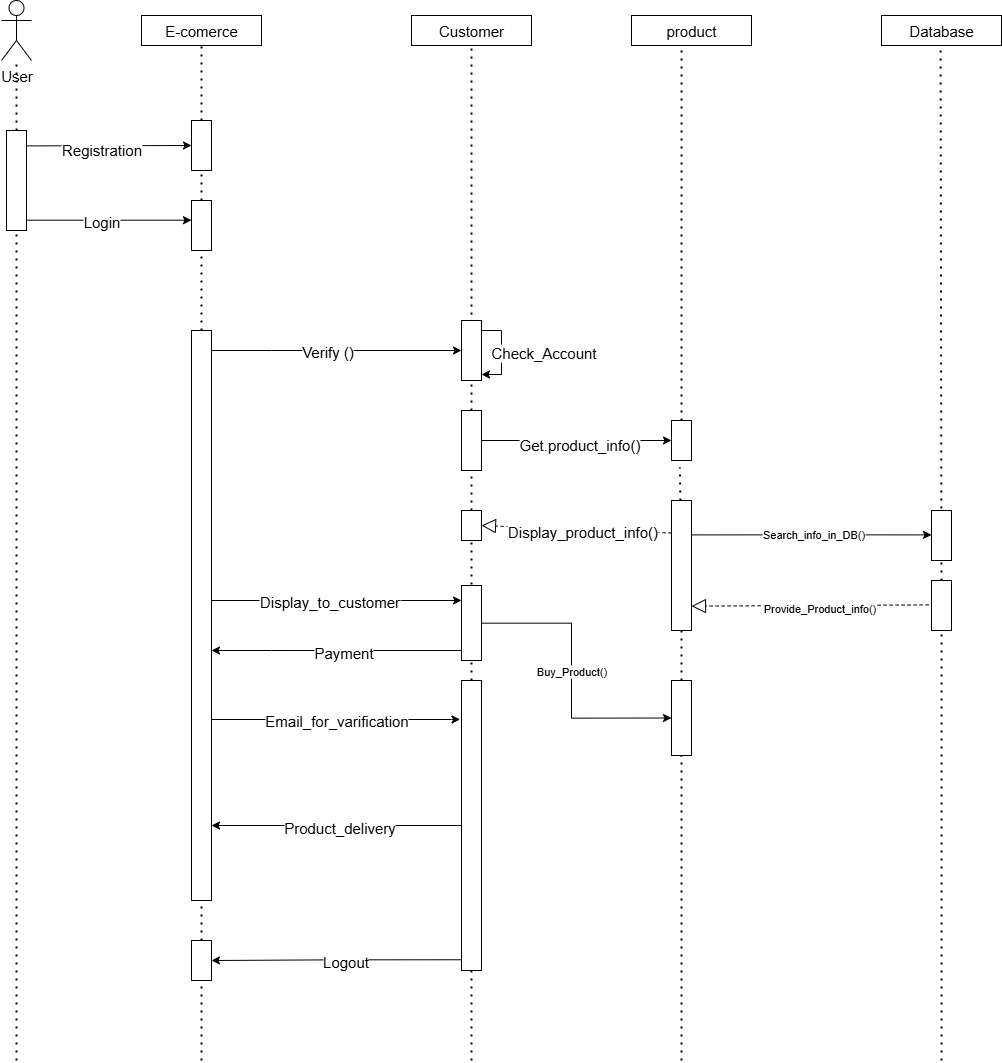

The diagram above was exported from draw.io. Its source (the exported page's mxGraphModel, read from the mxfile embedded in the PNG):
<mxGraphModel dx="3233" dy="1963" grid="1" gridSize="10" guides="1" tooltips="1" connect="1" arrows="1" fold="1" page="1" pageScale="1" pageWidth="850" pageHeight="1100" math="0" shadow="0">
  <root>
    <mxCell id="0" />
    <mxCell id="1" parent="0" />
    <mxCell id="sYDpeaN8Pd98PwogOAf5-1" value="User" style="shape=umlActor;verticalLabelPosition=bottom;verticalAlign=top;html=1;outlineConnect=0;fontSize=15;" vertex="1" parent="1">
      <mxGeometry x="90" y="100" width="30" height="60" as="geometry" />
    </mxCell>
    <mxCell id="sYDpeaN8Pd98PwogOAf5-5" value="E-comerce" style="rounded=0;whiteSpace=wrap;html=1;fontSize=15;" vertex="1" parent="1">
      <mxGeometry x="230" y="115" width="120" height="30" as="geometry" />
    </mxCell>
    <mxCell id="sYDpeaN8Pd98PwogOAf5-6" value="Customer" style="rounded=0;whiteSpace=wrap;html=1;fontSize=15;" vertex="1" parent="1">
      <mxGeometry x="500" y="115" width="120" height="30" as="geometry" />
    </mxCell>
    <mxCell id="sYDpeaN8Pd98PwogOAf5-7" value="product" style="rounded=0;whiteSpace=wrap;html=1;fontSize=15;" vertex="1" parent="1">
      <mxGeometry x="720" y="115" width="120" height="30" as="geometry" />
    </mxCell>
    <mxCell id="sYDpeaN8Pd98PwogOAf5-8" value="Database" style="rounded=0;whiteSpace=wrap;html=1;fontSize=15;" vertex="1" parent="1">
      <mxGeometry x="970" y="115" width="120" height="30" as="geometry" />
    </mxCell>
    <mxCell id="sYDpeaN8Pd98PwogOAf5-13" value="" style="endArrow=classic;html=1;rounded=0;exitX=1.004;exitY=0.154;exitDx=0;exitDy=0;exitPerimeter=0;entryX=0;entryY=0.5;entryDx=0;entryDy=0;fontSize=15;" edge="1" parent="1">
      <mxGeometry width="50" height="50" relative="1" as="geometry">
        <mxPoint x="115.07999999999993" y="245.39999999999998" as="sourcePoint" />
        <mxPoint x="280" y="245" as="targetPoint" />
      </mxGeometry>
    </mxCell>
    <mxCell id="sYDpeaN8Pd98PwogOAf5-15" value="Registration" style="edgeLabel;html=1;align=center;verticalAlign=middle;resizable=0;points=[];fontSize=15;" vertex="1" connectable="0" parent="sYDpeaN8Pd98PwogOAf5-13">
      <mxGeometry x="-0.1083" y="-2" relative="1" as="geometry">
        <mxPoint as="offset" />
      </mxGeometry>
    </mxCell>
    <mxCell id="sYDpeaN8Pd98PwogOAf5-14" value="" style="endArrow=classic;html=1;rounded=0;exitX=1.004;exitY=0.154;exitDx=0;exitDy=0;exitPerimeter=0;entryX=0;entryY=0.5;entryDx=0;entryDy=0;fontSize=15;" edge="1" parent="1">
      <mxGeometry width="50" height="50" relative="1" as="geometry">
        <mxPoint x="115" y="319.69" as="sourcePoint" />
        <mxPoint x="280" y="319.69" as="targetPoint" />
      </mxGeometry>
    </mxCell>
    <mxCell id="sYDpeaN8Pd98PwogOAf5-16" value="Login" style="edgeLabel;html=1;align=center;verticalAlign=middle;resizable=0;points=[];fontSize=15;" vertex="1" connectable="0" parent="sYDpeaN8Pd98PwogOAf5-14">
      <mxGeometry x="-0.1153" relative="1" as="geometry">
        <mxPoint as="offset" />
      </mxGeometry>
    </mxCell>
    <mxCell id="sYDpeaN8Pd98PwogOAf5-17" value="" style="endArrow=none;dashed=1;html=1;dashPattern=1 3;strokeWidth=2;rounded=0;entryX=0.5;entryY=1;entryDx=0;entryDy=0;fontSize=15;" edge="1" parent="1" source="sYDpeaN8Pd98PwogOAf5-20" target="sYDpeaN8Pd98PwogOAf5-5">
      <mxGeometry width="50" height="50" relative="1" as="geometry">
        <mxPoint x="290" y="1170.952377319336" as="sourcePoint" />
        <mxPoint x="450" y="250" as="targetPoint" />
      </mxGeometry>
    </mxCell>
    <mxCell id="sYDpeaN8Pd98PwogOAf5-19" value="" style="endArrow=none;dashed=1;html=1;dashPattern=1 3;strokeWidth=2;rounded=0;entryX=0.5;entryY=1;entryDx=0;entryDy=0;fontSize=15;" edge="1" parent="1" source="sYDpeaN8Pd98PwogOAf5-25" target="sYDpeaN8Pd98PwogOAf5-18">
      <mxGeometry width="50" height="50" relative="1" as="geometry">
        <mxPoint x="290" y="1170.952377319336" as="sourcePoint" />
        <mxPoint x="290" y="145" as="targetPoint" />
      </mxGeometry>
    </mxCell>
    <mxCell id="sYDpeaN8Pd98PwogOAf5-18" value="" style="rounded=0;whiteSpace=wrap;html=1;fontSize=15;" vertex="1" parent="1">
      <mxGeometry x="280" y="300" width="20" height="50" as="geometry" />
    </mxCell>
    <mxCell id="sYDpeaN8Pd98PwogOAf5-21" value="" style="endArrow=none;dashed=1;html=1;dashPattern=1 3;strokeWidth=2;rounded=0;entryX=0.5;entryY=1;entryDx=0;entryDy=0;fontSize=15;" edge="1" parent="1" source="sYDpeaN8Pd98PwogOAf5-18" target="sYDpeaN8Pd98PwogOAf5-20">
      <mxGeometry width="50" height="50" relative="1" as="geometry">
        <mxPoint x="290" y="300" as="sourcePoint" />
        <mxPoint x="290" y="145" as="targetPoint" />
      </mxGeometry>
    </mxCell>
    <mxCell id="sYDpeaN8Pd98PwogOAf5-20" value="" style="rounded=0;whiteSpace=wrap;html=1;fontSize=15;" vertex="1" parent="1">
      <mxGeometry x="280" y="220" width="20" height="50" as="geometry" />
    </mxCell>
    <mxCell id="sYDpeaN8Pd98PwogOAf5-22" value="" style="endArrow=none;dashed=1;html=1;dashPattern=1 3;strokeWidth=2;rounded=0;entryX=0.5;entryY=1;entryDx=0;entryDy=0;fontSize=15;" edge="1" parent="1" source="sYDpeaN8Pd98PwogOAf5-34" target="sYDpeaN8Pd98PwogOAf5-6">
      <mxGeometry width="50" height="50" relative="1" as="geometry">
        <mxPoint x="560" y="1430.1859041539635" as="sourcePoint" />
        <mxPoint x="560" y="150" as="targetPoint" />
      </mxGeometry>
    </mxCell>
    <mxCell id="sYDpeaN8Pd98PwogOAf5-23" value="" style="endArrow=none;dashed=1;html=1;dashPattern=1 3;strokeWidth=2;rounded=0;entryX=0.417;entryY=1.167;entryDx=0;entryDy=0;entryPerimeter=0;fontSize=15;" edge="1" parent="1" source="sYDpeaN8Pd98PwogOAf5-57" target="sYDpeaN8Pd98PwogOAf5-7">
      <mxGeometry width="50" height="50" relative="1" as="geometry">
        <mxPoint x="770" y="1635.1859041539635" as="sourcePoint" />
        <mxPoint x="770" y="350" as="targetPoint" />
      </mxGeometry>
    </mxCell>
    <mxCell id="sYDpeaN8Pd98PwogOAf5-24" value="" style="endArrow=none;dashed=1;html=1;dashPattern=1 3;strokeWidth=2;rounded=0;entryX=0.5;entryY=1;entryDx=0;entryDy=0;fontSize=15;" edge="1" parent="1" source="sYDpeaN8Pd98PwogOAf5-75">
      <mxGeometry width="50" height="50" relative="1" as="geometry">
        <mxPoint x="1029.09" y="1430.1859041539635" as="sourcePoint" />
        <mxPoint x="1029.09" y="145" as="targetPoint" />
      </mxGeometry>
    </mxCell>
    <mxCell id="sYDpeaN8Pd98PwogOAf5-26" value="" style="endArrow=none;dashed=1;html=1;dashPattern=1 3;strokeWidth=2;rounded=0;entryX=0.5;entryY=1;entryDx=0;entryDy=0;fontSize=15;" edge="1" parent="1" source="sYDpeaN8Pd98PwogOAf5-44" target="sYDpeaN8Pd98PwogOAf5-25">
      <mxGeometry width="50" height="50" relative="1" as="geometry">
        <mxPoint x="290" y="1170.952377319336" as="sourcePoint" />
        <mxPoint x="290" y="350" as="targetPoint" />
      </mxGeometry>
    </mxCell>
    <mxCell id="sYDpeaN8Pd98PwogOAf5-32" style="edgeStyle=orthogonalEdgeStyle;rounded=0;orthogonalLoop=1;jettySize=auto;html=1;entryX=0;entryY=0.5;entryDx=0;entryDy=0;fontSize=15;" edge="1" parent="1" source="sYDpeaN8Pd98PwogOAf5-25" target="sYDpeaN8Pd98PwogOAf5-31">
      <mxGeometry relative="1" as="geometry">
        <Array as="points">
          <mxPoint x="360" y="450" />
          <mxPoint x="360" y="450" />
        </Array>
      </mxGeometry>
    </mxCell>
    <mxCell id="sYDpeaN8Pd98PwogOAf5-33" value="Verify ()" style="edgeLabel;html=1;align=center;verticalAlign=middle;resizable=0;points=[];fontSize=15;" vertex="1" connectable="0" parent="sYDpeaN8Pd98PwogOAf5-32">
      <mxGeometry x="-0.1032" y="1" relative="1" as="geometry">
        <mxPoint x="1" as="offset" />
      </mxGeometry>
    </mxCell>
    <mxCell id="sYDpeaN8Pd98PwogOAf5-51" style="edgeStyle=orthogonalEdgeStyle;rounded=0;orthogonalLoop=1;jettySize=auto;html=1;exitX=0;exitY=0.5;exitDx=0;exitDy=0;fontSize=15;" edge="1" parent="1" source="sYDpeaN8Pd98PwogOAf5-42" target="sYDpeaN8Pd98PwogOAf5-25">
      <mxGeometry relative="1" as="geometry">
        <Array as="points">
          <mxPoint x="370" y="925" />
          <mxPoint x="370" y="925" />
        </Array>
      </mxGeometry>
    </mxCell>
    <mxCell id="sYDpeaN8Pd98PwogOAf5-55" value="Product_delivery" style="edgeLabel;html=1;align=center;verticalAlign=middle;resizable=0;points=[];fontSize=15;" vertex="1" connectable="0" parent="sYDpeaN8Pd98PwogOAf5-51">
      <mxGeometry x="-0.001" relative="1" as="geometry">
        <mxPoint as="offset" />
      </mxGeometry>
    </mxCell>
    <mxCell id="sYDpeaN8Pd98PwogOAf5-25" value="" style="rounded=0;whiteSpace=wrap;html=1;fontSize=15;" vertex="1" parent="1">
      <mxGeometry x="280" y="430" width="20" height="570" as="geometry" />
    </mxCell>
    <mxCell id="sYDpeaN8Pd98PwogOAf5-28" value="" style="endArrow=none;dashed=1;html=1;dashPattern=1 3;strokeWidth=2;rounded=0;fontSize=15;" edge="1" parent="1" source="sYDpeaN8Pd98PwogOAf5-29" target="sYDpeaN8Pd98PwogOAf5-1">
      <mxGeometry width="50" height="50" relative="1" as="geometry">
        <mxPoint x="100" y="1310.6349690755208" as="sourcePoint" />
        <mxPoint x="100" y="180" as="targetPoint" />
      </mxGeometry>
    </mxCell>
    <mxCell id="sYDpeaN8Pd98PwogOAf5-30" value="" style="endArrow=none;dashed=1;html=1;dashPattern=1 3;strokeWidth=2;rounded=0;fontSize=15;" edge="1" parent="1" target="sYDpeaN8Pd98PwogOAf5-29">
      <mxGeometry width="50" height="50" relative="1" as="geometry">
        <mxPoint x="105" y="1160" as="sourcePoint" />
        <mxPoint x="100" y="180" as="targetPoint" />
      </mxGeometry>
    </mxCell>
    <mxCell id="sYDpeaN8Pd98PwogOAf5-29" value="" style="rounded=0;whiteSpace=wrap;html=1;fontSize=15;" vertex="1" parent="1">
      <mxGeometry x="95" y="230" width="20" height="100" as="geometry" />
    </mxCell>
    <mxCell id="sYDpeaN8Pd98PwogOAf5-31" value="" style="rounded=0;whiteSpace=wrap;html=1;fontSize=15;" vertex="1" parent="1">
      <mxGeometry x="550" y="420" width="20" height="60" as="geometry" />
    </mxCell>
    <mxCell id="sYDpeaN8Pd98PwogOAf5-35" value="" style="endArrow=none;dashed=1;html=1;dashPattern=1 3;strokeWidth=2;rounded=0;entryX=0.5;entryY=1;entryDx=0;entryDy=0;fontSize=15;" edge="1" parent="1" source="sYDpeaN8Pd98PwogOAf5-38" target="sYDpeaN8Pd98PwogOAf5-34">
      <mxGeometry width="50" height="50" relative="1" as="geometry">
        <mxPoint x="560" y="1430.1859041539635" as="sourcePoint" />
        <mxPoint x="560" y="145" as="targetPoint" />
      </mxGeometry>
    </mxCell>
    <mxCell id="sYDpeaN8Pd98PwogOAf5-59" style="edgeStyle=orthogonalEdgeStyle;rounded=0;orthogonalLoop=1;jettySize=auto;html=1;entryX=0;entryY=0.5;entryDx=0;entryDy=0;fontSize=15;" edge="1" parent="1" source="sYDpeaN8Pd98PwogOAf5-34" target="sYDpeaN8Pd98PwogOAf5-57">
      <mxGeometry relative="1" as="geometry" />
    </mxCell>
    <mxCell id="sYDpeaN8Pd98PwogOAf5-60" value="Get.product_info()" style="edgeLabel;html=1;align=center;verticalAlign=middle;resizable=0;points=[];fontSize=15;" vertex="1" connectable="0" parent="sYDpeaN8Pd98PwogOAf5-59">
      <mxGeometry x="0.0041" y="-2" relative="1" as="geometry">
        <mxPoint as="offset" />
      </mxGeometry>
    </mxCell>
    <mxCell id="sYDpeaN8Pd98PwogOAf5-34" value="" style="rounded=0;whiteSpace=wrap;html=1;fontSize=15;" vertex="1" parent="1">
      <mxGeometry x="550" y="510" width="20" height="60" as="geometry" />
    </mxCell>
    <mxCell id="sYDpeaN8Pd98PwogOAf5-36" style="edgeStyle=orthogonalEdgeStyle;rounded=0;orthogonalLoop=1;jettySize=auto;html=1;fontSize=15;" edge="1" parent="1" source="sYDpeaN8Pd98PwogOAf5-31">
      <mxGeometry relative="1" as="geometry">
        <mxPoint x="570" y="474" as="targetPoint" />
        <Array as="points">
          <mxPoint x="590" y="430" />
          <mxPoint x="590" y="474" />
        </Array>
      </mxGeometry>
    </mxCell>
    <mxCell id="sYDpeaN8Pd98PwogOAf5-37" value="Check_Account" style="edgeLabel;html=1;align=center;verticalAlign=middle;resizable=0;points=[];fontSize=15;" vertex="1" connectable="0" parent="sYDpeaN8Pd98PwogOAf5-36">
      <mxGeometry x="0.0371" y="1" relative="1" as="geometry">
        <mxPoint x="39" y="-3" as="offset" />
      </mxGeometry>
    </mxCell>
    <mxCell id="sYDpeaN8Pd98PwogOAf5-39" value="" style="endArrow=none;dashed=1;html=1;dashPattern=1 3;strokeWidth=2;rounded=0;entryX=0.5;entryY=1;entryDx=0;entryDy=0;fontSize=15;" edge="1" parent="1" source="sYDpeaN8Pd98PwogOAf5-42" target="sYDpeaN8Pd98PwogOAf5-38">
      <mxGeometry width="50" height="50" relative="1" as="geometry">
        <mxPoint x="560" y="1430.1859041539635" as="sourcePoint" />
        <mxPoint x="560" y="570" as="targetPoint" />
      </mxGeometry>
    </mxCell>
    <mxCell id="sYDpeaN8Pd98PwogOAf5-38" value="" style="rounded=0;whiteSpace=wrap;html=1;fontSize=15;" vertex="1" parent="1">
      <mxGeometry x="550" y="610" width="20" height="30" as="geometry" />
    </mxCell>
    <mxCell id="sYDpeaN8Pd98PwogOAf5-68" value="" style="edgeStyle=orthogonalEdgeStyle;rounded=0;orthogonalLoop=1;jettySize=auto;html=1;entryX=0;entryY=0.5;entryDx=0;entryDy=0;" edge="1" parent="1" source="sYDpeaN8Pd98PwogOAf5-41" target="sYDpeaN8Pd98PwogOAf5-67">
      <mxGeometry relative="1" as="geometry">
        <Array as="points">
          <mxPoint x="660" y="723" />
          <mxPoint x="660" y="818" />
        </Array>
      </mxGeometry>
    </mxCell>
    <mxCell id="sYDpeaN8Pd98PwogOAf5-70" value="Buy_Product()" style="edgeLabel;html=1;align=center;verticalAlign=middle;resizable=0;points=[];" vertex="1" connectable="0" parent="sYDpeaN8Pd98PwogOAf5-68">
      <mxGeometry x="-0.031" y="-2" relative="1" as="geometry">
        <mxPoint as="offset" />
      </mxGeometry>
    </mxCell>
    <mxCell id="sYDpeaN8Pd98PwogOAf5-41" value="" style="rounded=0;whiteSpace=wrap;html=1;fontSize=15;" vertex="1" parent="1">
      <mxGeometry x="550" y="685" width="20" height="75" as="geometry" />
    </mxCell>
    <mxCell id="sYDpeaN8Pd98PwogOAf5-43" value="" style="endArrow=none;dashed=1;html=1;dashPattern=1 3;strokeWidth=2;rounded=0;entryX=0.5;entryY=1;entryDx=0;entryDy=0;fontSize=15;" edge="1" parent="1" target="sYDpeaN8Pd98PwogOAf5-42">
      <mxGeometry width="50" height="50" relative="1" as="geometry">
        <mxPoint x="560" y="1160" as="sourcePoint" />
        <mxPoint x="560" y="640" as="targetPoint" />
      </mxGeometry>
    </mxCell>
    <mxCell id="sYDpeaN8Pd98PwogOAf5-42" value="" style="rounded=0;whiteSpace=wrap;html=1;fontSize=15;" vertex="1" parent="1">
      <mxGeometry x="550" y="780" width="20" height="290" as="geometry" />
    </mxCell>
    <mxCell id="sYDpeaN8Pd98PwogOAf5-45" value="" style="endArrow=none;dashed=1;html=1;dashPattern=1 3;strokeWidth=2;rounded=0;entryX=0.5;entryY=1;entryDx=0;entryDy=0;fontSize=15;" edge="1" parent="1" target="sYDpeaN8Pd98PwogOAf5-44">
      <mxGeometry width="50" height="50" relative="1" as="geometry">
        <mxPoint x="290" y="1160" as="sourcePoint" />
        <mxPoint x="290" y="1000" as="targetPoint" />
      </mxGeometry>
    </mxCell>
    <mxCell id="sYDpeaN8Pd98PwogOAf5-44" value="" style="rounded=0;whiteSpace=wrap;html=1;fontSize=15;" vertex="1" parent="1">
      <mxGeometry x="280" y="1040" width="20" height="40" as="geometry" />
    </mxCell>
    <mxCell id="sYDpeaN8Pd98PwogOAf5-46" style="edgeStyle=orthogonalEdgeStyle;rounded=0;orthogonalLoop=1;jettySize=auto;html=1;fontSize=15;" edge="1" parent="1">
      <mxGeometry relative="1" as="geometry">
        <mxPoint x="300" y="700.0044827586207" as="sourcePoint" />
        <mxPoint x="550" y="700.0044827586207" as="targetPoint" />
        <Array as="points">
          <mxPoint x="490" y="699.97" />
          <mxPoint x="490" y="699.97" />
        </Array>
      </mxGeometry>
    </mxCell>
    <mxCell id="sYDpeaN8Pd98PwogOAf5-49" value="Display_to_customer" style="edgeLabel;html=1;align=center;verticalAlign=middle;resizable=0;points=[];fontSize=15;" vertex="1" connectable="0" parent="sYDpeaN8Pd98PwogOAf5-46">
      <mxGeometry x="-0.0798" y="1" relative="1" as="geometry">
        <mxPoint as="offset" />
      </mxGeometry>
    </mxCell>
    <mxCell id="sYDpeaN8Pd98PwogOAf5-47" style="edgeStyle=orthogonalEdgeStyle;rounded=0;orthogonalLoop=1;jettySize=auto;html=1;exitX=0;exitY=0.867;exitDx=0;exitDy=0;exitPerimeter=0;fontSize=15;" edge="1" parent="1" source="sYDpeaN8Pd98PwogOAf5-41" target="sYDpeaN8Pd98PwogOAf5-25">
      <mxGeometry relative="1" as="geometry">
        <mxPoint x="530" y="750" as="sourcePoint" />
        <Array as="points">
          <mxPoint x="360" y="750" />
          <mxPoint x="360" y="750" />
        </Array>
      </mxGeometry>
    </mxCell>
    <mxCell id="sYDpeaN8Pd98PwogOAf5-48" value="Payment" style="edgeLabel;html=1;align=center;verticalAlign=middle;resizable=0;points=[];fontSize=15;" vertex="1" connectable="0" parent="sYDpeaN8Pd98PwogOAf5-47">
      <mxGeometry x="-0.0496" relative="1" as="geometry">
        <mxPoint as="offset" />
      </mxGeometry>
    </mxCell>
    <mxCell id="sYDpeaN8Pd98PwogOAf5-50" style="edgeStyle=orthogonalEdgeStyle;rounded=0;orthogonalLoop=1;jettySize=auto;html=1;entryX=-0.07;entryY=0.134;entryDx=0;entryDy=0;entryPerimeter=0;fontSize=15;" edge="1" parent="1" source="sYDpeaN8Pd98PwogOAf5-25" target="sYDpeaN8Pd98PwogOAf5-42">
      <mxGeometry relative="1" as="geometry">
        <Array as="points">
          <mxPoint x="540" y="819" />
        </Array>
      </mxGeometry>
    </mxCell>
    <mxCell id="sYDpeaN8Pd98PwogOAf5-56" value="Email_for_varification" style="edgeLabel;html=1;align=center;verticalAlign=middle;resizable=0;points=[];fontSize=15;" vertex="1" connectable="0" parent="sYDpeaN8Pd98PwogOAf5-50">
      <mxGeometry x="-0.0061" y="1" relative="1" as="geometry">
        <mxPoint as="offset" />
      </mxGeometry>
    </mxCell>
    <mxCell id="sYDpeaN8Pd98PwogOAf5-53" style="edgeStyle=orthogonalEdgeStyle;rounded=0;orthogonalLoop=1;jettySize=auto;html=1;exitX=-0.026;exitY=0.963;exitDx=0;exitDy=0;exitPerimeter=0;fontSize=15;" edge="1" parent="1" source="sYDpeaN8Pd98PwogOAf5-42" target="sYDpeaN8Pd98PwogOAf5-44">
      <mxGeometry relative="1" as="geometry" />
    </mxCell>
    <mxCell id="sYDpeaN8Pd98PwogOAf5-54" value="Logout" style="edgeLabel;html=1;align=center;verticalAlign=middle;resizable=0;points=[];fontSize=15;" vertex="1" connectable="0" parent="sYDpeaN8Pd98PwogOAf5-53">
      <mxGeometry x="-0.0709" relative="1" as="geometry">
        <mxPoint as="offset" />
      </mxGeometry>
    </mxCell>
    <mxCell id="sYDpeaN8Pd98PwogOAf5-58" value="" style="endArrow=none;dashed=1;html=1;dashPattern=1 3;strokeWidth=2;rounded=0;entryX=0.417;entryY=1.167;entryDx=0;entryDy=0;entryPerimeter=0;fontSize=15;" edge="1" parent="1" source="sYDpeaN8Pd98PwogOAf5-63" target="sYDpeaN8Pd98PwogOAf5-57">
      <mxGeometry width="50" height="50" relative="1" as="geometry">
        <mxPoint x="770" y="1635.1859041539635" as="sourcePoint" />
        <mxPoint x="770" y="150" as="targetPoint" />
      </mxGeometry>
    </mxCell>
    <mxCell id="sYDpeaN8Pd98PwogOAf5-57" value="" style="rounded=0;whiteSpace=wrap;html=1;fontSize=15;" vertex="1" parent="1">
      <mxGeometry x="760" y="520" width="20" height="40" as="geometry" />
    </mxCell>
    <mxCell id="sYDpeaN8Pd98PwogOAf5-61" value="" style="endArrow=block;dashed=1;endFill=0;endSize=12;html=1;rounded=0;entryX=1;entryY=0.5;entryDx=0;entryDy=0;exitX=0;exitY=0.25;exitDx=0;exitDy=0;fontSize=15;" edge="1" parent="1" source="sYDpeaN8Pd98PwogOAf5-63" target="sYDpeaN8Pd98PwogOAf5-38">
      <mxGeometry width="160" relative="1" as="geometry">
        <mxPoint x="730" y="630" as="sourcePoint" />
        <mxPoint x="1070" y="440" as="targetPoint" />
      </mxGeometry>
    </mxCell>
    <mxCell id="sYDpeaN8Pd98PwogOAf5-65" value="Display_product_info()" style="edgeLabel;html=1;align=center;verticalAlign=middle;resizable=0;points=[];fontSize=15;" vertex="1" connectable="0" parent="sYDpeaN8Pd98PwogOAf5-61">
      <mxGeometry x="0.129" y="-4" relative="1" as="geometry">
        <mxPoint x="16" y="5" as="offset" />
      </mxGeometry>
    </mxCell>
    <mxCell id="sYDpeaN8Pd98PwogOAf5-62" value="" style="endArrow=block;dashed=1;endFill=0;endSize=12;html=1;rounded=0;fontSize=15;entryX=0.844;entryY=0.856;entryDx=0;entryDy=0;entryPerimeter=0;exitX=0;exitY=0.6;exitDx=0;exitDy=0;exitPerimeter=0;" edge="1" parent="1">
      <mxGeometry width="160" relative="1" as="geometry">
        <mxPoint x="1023.12" y="704.36" as="sourcePoint" />
        <mxPoint x="780" y="705.64" as="targetPoint" />
      </mxGeometry>
    </mxCell>
    <mxCell id="sYDpeaN8Pd98PwogOAf5-78" value="Provide_Product_info()" style="edgeLabel;html=1;align=center;verticalAlign=middle;resizable=0;points=[];" vertex="1" connectable="0" parent="sYDpeaN8Pd98PwogOAf5-62">
      <mxGeometry x="-0.0289" y="1" relative="1" as="geometry">
        <mxPoint as="offset" />
      </mxGeometry>
    </mxCell>
    <mxCell id="sYDpeaN8Pd98PwogOAf5-64" value="" style="endArrow=none;dashed=1;html=1;dashPattern=1 3;strokeWidth=2;rounded=0;entryX=0.5;entryY=1;entryDx=0;entryDy=0;fontSize=15;" edge="1" parent="1" source="sYDpeaN8Pd98PwogOAf5-67" target="sYDpeaN8Pd98PwogOAf5-63">
      <mxGeometry width="50" height="50" relative="1" as="geometry">
        <mxPoint x="770" y="1635.1859041539635" as="sourcePoint" />
        <mxPoint x="768" y="567" as="targetPoint" />
      </mxGeometry>
    </mxCell>
    <mxCell id="sYDpeaN8Pd98PwogOAf5-73" value="" style="edgeStyle=orthogonalEdgeStyle;rounded=0;orthogonalLoop=1;jettySize=auto;html=1;" edge="1" parent="1">
      <mxGeometry relative="1" as="geometry">
        <mxPoint x="780" y="634.4088235294117" as="sourcePoint" />
        <mxPoint x="1020" y="634.4088235294117" as="targetPoint" />
        <Array as="points">
          <mxPoint x="900" y="634.35" />
          <mxPoint x="900" y="634.35" />
        </Array>
      </mxGeometry>
    </mxCell>
    <mxCell id="sYDpeaN8Pd98PwogOAf5-74" value="Search_info_in_DB()" style="edgeLabel;html=1;align=center;verticalAlign=middle;resizable=0;points=[];" vertex="1" connectable="0" parent="sYDpeaN8Pd98PwogOAf5-73">
      <mxGeometry x="-0.0093" y="2" relative="1" as="geometry">
        <mxPoint as="offset" />
      </mxGeometry>
    </mxCell>
    <mxCell id="sYDpeaN8Pd98PwogOAf5-63" value="" style="rounded=0;whiteSpace=wrap;html=1;fontSize=15;" vertex="1" parent="1">
      <mxGeometry x="760" y="600" width="20" height="130" as="geometry" />
    </mxCell>
    <mxCell id="sYDpeaN8Pd98PwogOAf5-69" value="" style="endArrow=none;dashed=1;html=1;dashPattern=1 3;strokeWidth=2;rounded=0;entryX=0.5;entryY=1;entryDx=0;entryDy=0;fontSize=15;" edge="1" parent="1" target="sYDpeaN8Pd98PwogOAf5-67">
      <mxGeometry width="50" height="50" relative="1" as="geometry">
        <mxPoint x="770" y="1160" as="sourcePoint" />
        <mxPoint x="770" y="700" as="targetPoint" />
      </mxGeometry>
    </mxCell>
    <mxCell id="sYDpeaN8Pd98PwogOAf5-67" value="" style="rounded=0;whiteSpace=wrap;html=1;fontSize=15;" vertex="1" parent="1">
      <mxGeometry x="760" y="780" width="20" height="75" as="geometry" />
    </mxCell>
    <mxCell id="sYDpeaN8Pd98PwogOAf5-72" value="" style="rounded=0;whiteSpace=wrap;html=1;fontSize=15;" vertex="1" parent="1">
      <mxGeometry x="1020" y="610" width="20" height="50" as="geometry" />
    </mxCell>
    <mxCell id="sYDpeaN8Pd98PwogOAf5-77" value="" style="endArrow=none;dashed=1;html=1;dashPattern=1 3;strokeWidth=2;rounded=0;entryX=0.5;entryY=1;entryDx=0;entryDy=0;fontSize=15;" edge="1" parent="1" target="sYDpeaN8Pd98PwogOAf5-75">
      <mxGeometry width="50" height="50" relative="1" as="geometry">
        <mxPoint x="1030" y="1160" as="sourcePoint" />
        <mxPoint x="1029.09" y="145" as="targetPoint" />
      </mxGeometry>
    </mxCell>
    <mxCell id="sYDpeaN8Pd98PwogOAf5-75" value="" style="rounded=0;whiteSpace=wrap;html=1;fontSize=15;" vertex="1" parent="1">
      <mxGeometry x="1020" y="680" width="20" height="50" as="geometry" />
    </mxCell>
  </root>
</mxGraphModel>